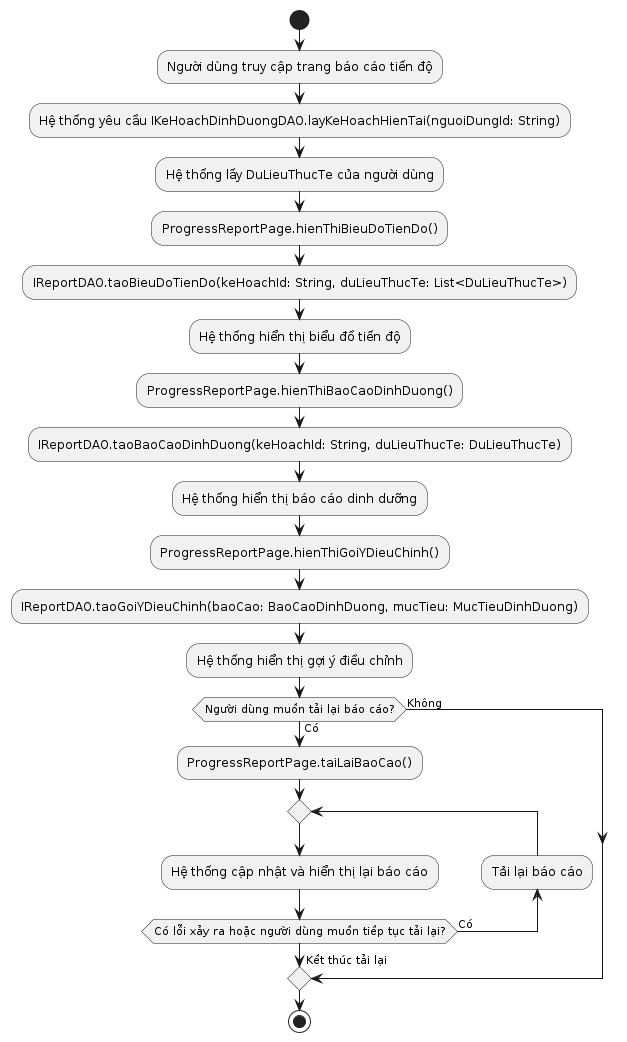

The diagram above was rendered by PlantUML. Its source (embedded in the PNG):
@startuml
start
:Người dùng truy cập trang báo cáo tiến độ;
:Hệ thống yêu cầu IKeHoachDinhDuongDAO.layKeHoachHienTai(nguoiDungId: String);
:Hệ thống lấy DuLieuThucTe của người dùng;
:ProgressReportPage.hienThiBieuDoTienDo();
:IReportDAO.taoBieuDoTienDo(keHoachId: String, duLieuThucTe: List<DuLieuThucTe>);
:Hệ thống hiển thị biểu đồ tiến độ;

:ProgressReportPage.hienThiBaoCaoDinhDuong();
:IReportDAO.taoBaoCaoDinhDuong(keHoachId: String, duLieuThucTe: DuLieuThucTe);
:Hệ thống hiển thị báo cáo dinh dưỡng;

:ProgressReportPage.hienThiGoiYDieuChinh();
:IReportDAO.taoGoiYDieuChinh(baoCao: BaoCaoDinhDuong, mucTieu: MucTieuDinhDuong);
:Hệ thống hiển thị gợi ý điều chỉnh;

if (Người dùng muốn tải lại báo cáo?) then (Có)
  :ProgressReportPage.taiLaiBaoCao();
  repeat
    :Hệ thống cập nhật và hiển thị lại báo cáo;
  backward:Tải lại báo cáo;
  repeat while (Có lỗi xảy ra hoặc người dùng muốn tiếp tục tải lại?) is (Có)
  -> Kết thúc tải lại;
else (Không)
endif

stop
@enduml